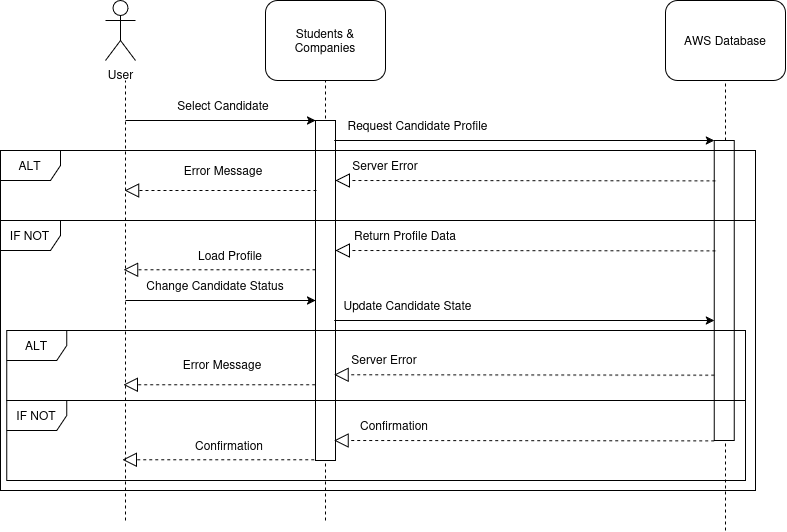

The diagram above was exported from draw.io. Its source (the exported page's mxGraphModel, read from the mxfile embedded in the PNG):
<mxGraphModel dx="2234" dy="559" grid="1" gridSize="10" guides="1" tooltips="1" connect="1" arrows="1" fold="1" page="1" pageScale="1" pageWidth="1100" pageHeight="850" background="none" math="0" shadow="0">
  <root>
    <mxCell id="0" />
    <mxCell id="1" parent="0" />
    <mxCell id="ln-Szk9AGflIyGVg6pl5-1" value="&lt;div&gt;User&lt;/div&gt;" style="shape=umlActor;verticalLabelPosition=bottom;verticalAlign=top;html=1;outlineConnect=0;" parent="1" vertex="1">
      <mxGeometry x="40" y="20" width="30" height="60" as="geometry" />
    </mxCell>
    <mxCell id="ln-Szk9AGflIyGVg6pl5-2" value="&lt;div&gt;Students &amp;amp; Companies&lt;/div&gt;" style="rounded=1;whiteSpace=wrap;html=1;" parent="1" vertex="1">
      <mxGeometry x="200" y="20" width="120" height="80" as="geometry" />
    </mxCell>
    <mxCell id="ln-Szk9AGflIyGVg6pl5-4" value="AWS Database" style="rounded=1;whiteSpace=wrap;html=1;" parent="1" vertex="1">
      <mxGeometry x="600" y="20" width="120" height="80" as="geometry" />
    </mxCell>
    <mxCell id="ln-Szk9AGflIyGVg6pl5-5" value="" style="endArrow=none;dashed=1;html=1;rounded=0;" parent="1" edge="1">
      <mxGeometry width="50" height="50" relative="1" as="geometry">
        <mxPoint x="60" y="540" as="sourcePoint" />
        <mxPoint x="60" y="100" as="targetPoint" />
      </mxGeometry>
    </mxCell>
    <mxCell id="ln-Szk9AGflIyGVg6pl5-8" value="" style="endArrow=none;dashed=1;html=1;rounded=0;entryX=0.5;entryY=1;entryDx=0;entryDy=0;" parent="1" target="ln-Szk9AGflIyGVg6pl5-4" edge="1">
      <mxGeometry width="50" height="50" relative="1" as="geometry">
        <mxPoint x="660" y="550" as="sourcePoint" />
        <mxPoint x="659" y="210" as="targetPoint" />
      </mxGeometry>
    </mxCell>
    <mxCell id="ln-Szk9AGflIyGVg6pl5-10" value="" style="endArrow=none;dashed=1;html=1;rounded=0;entryX=0.5;entryY=1;entryDx=0;entryDy=0;" parent="1" target="ln-Szk9AGflIyGVg6pl5-2" edge="1">
      <mxGeometry width="50" height="50" relative="1" as="geometry">
        <mxPoint x="260" y="540" as="sourcePoint" />
        <mxPoint x="260" y="250" as="targetPoint" />
      </mxGeometry>
    </mxCell>
    <mxCell id="ln-Szk9AGflIyGVg6pl5-18" value="" style="endArrow=classic;html=1;rounded=0;entryX=0;entryY=0;entryDx=0;entryDy=0;" parent="1" target="ln-Szk9AGflIyGVg6pl5-20" edge="1">
      <mxGeometry width="50" height="50" relative="1" as="geometry">
        <mxPoint x="60" y="140" as="sourcePoint" />
        <mxPoint x="210" y="160" as="targetPoint" />
      </mxGeometry>
    </mxCell>
    <mxCell id="ln-Szk9AGflIyGVg6pl5-19" value="Select Candidate" style="text;html=1;align=center;verticalAlign=middle;whiteSpace=wrap;rounded=0;" parent="1" vertex="1">
      <mxGeometry x="103.13" y="110" width="110" height="30" as="geometry" />
    </mxCell>
    <mxCell id="ln-Szk9AGflIyGVg6pl5-20" value="" style="rounded=0;whiteSpace=wrap;html=1;" parent="1" vertex="1">
      <mxGeometry x="250" y="140" width="20" height="340" as="geometry" />
    </mxCell>
    <mxCell id="ln-Szk9AGflIyGVg6pl5-54" value="" style="rounded=0;whiteSpace=wrap;html=1;" parent="1" vertex="1">
      <mxGeometry x="648.75" y="160" width="20" height="300" as="geometry" />
    </mxCell>
    <mxCell id="AzrbvuX2ZgRUmVUoGmSy-5" value="" style="endArrow=classic;html=1;rounded=0;entryX=0;entryY=0;entryDx=0;entryDy=0;" parent="1" edge="1">
      <mxGeometry width="50" height="50" relative="1" as="geometry">
        <mxPoint x="268.75" y="160" as="sourcePoint" />
        <mxPoint x="648.75" y="160" as="targetPoint" />
      </mxGeometry>
    </mxCell>
    <mxCell id="AzrbvuX2ZgRUmVUoGmSy-7" value="" style="endArrow=block;dashed=1;endFill=0;endSize=12;html=1;rounded=0;" parent="1" edge="1">
      <mxGeometry width="160" relative="1" as="geometry">
        <mxPoint x="650" y="270.40999999999997" as="sourcePoint" />
        <mxPoint x="270" y="270" as="targetPoint" />
      </mxGeometry>
    </mxCell>
    <mxCell id="sn7gj-G19lsIhyRGJPzt-11" value="" style="endArrow=block;dashed=1;endFill=0;endSize=12;html=1;rounded=0;" edge="1" parent="1">
      <mxGeometry width="160" relative="1" as="geometry">
        <mxPoint x="250.93" y="210" as="sourcePoint" />
        <mxPoint x="59.06" y="210" as="targetPoint" />
      </mxGeometry>
    </mxCell>
    <mxCell id="sn7gj-G19lsIhyRGJPzt-17" value="Request Candidate Profile" style="text;html=1;align=center;verticalAlign=middle;whiteSpace=wrap;rounded=0;" vertex="1" parent="1">
      <mxGeometry x="265" y="130" width="175" height="30" as="geometry" />
    </mxCell>
    <mxCell id="sn7gj-G19lsIhyRGJPzt-18" value="Return Profile Data" style="text;html=1;align=center;verticalAlign=middle;whiteSpace=wrap;rounded=0;" vertex="1" parent="1">
      <mxGeometry x="280" y="240" width="120" height="30" as="geometry" />
    </mxCell>
    <mxCell id="sn7gj-G19lsIhyRGJPzt-19" value="ALT" style="shape=umlFrame;whiteSpace=wrap;html=1;pointerEvents=0;" vertex="1" parent="1">
      <mxGeometry x="-65" y="170" width="755" height="70" as="geometry" />
    </mxCell>
    <mxCell id="sn7gj-G19lsIhyRGJPzt-20" value="" style="endArrow=block;dashed=1;endFill=0;endSize=12;html=1;rounded=0;" edge="1" parent="1">
      <mxGeometry width="160" relative="1" as="geometry">
        <mxPoint x="650" y="200.40999999999997" as="sourcePoint" />
        <mxPoint x="270" y="200" as="targetPoint" />
      </mxGeometry>
    </mxCell>
    <mxCell id="sn7gj-G19lsIhyRGJPzt-21" value="Server Error" style="text;html=1;align=center;verticalAlign=middle;whiteSpace=wrap;rounded=0;" vertex="1" parent="1">
      <mxGeometry x="270" y="170" width="100" height="30" as="geometry" />
    </mxCell>
    <mxCell id="sn7gj-G19lsIhyRGJPzt-24" value="Error Message" style="text;html=1;align=center;verticalAlign=middle;whiteSpace=wrap;rounded=0;" vertex="1" parent="1">
      <mxGeometry x="108.13" y="175" width="100" height="30" as="geometry" />
    </mxCell>
    <mxCell id="sn7gj-G19lsIhyRGJPzt-25" value="IF NOT" style="shape=umlFrame;whiteSpace=wrap;html=1;pointerEvents=0;" vertex="1" parent="1">
      <mxGeometry x="-65" y="240" width="755" height="270" as="geometry" />
    </mxCell>
    <mxCell id="sn7gj-G19lsIhyRGJPzt-26" value="" style="endArrow=block;dashed=1;endFill=0;endSize=12;html=1;rounded=0;" edge="1" parent="1">
      <mxGeometry width="160" relative="1" as="geometry">
        <mxPoint x="250" y="289.28999999999996" as="sourcePoint" />
        <mxPoint x="58.13" y="289.28999999999996" as="targetPoint" />
      </mxGeometry>
    </mxCell>
    <mxCell id="sn7gj-G19lsIhyRGJPzt-27" value="Load Profile" style="text;html=1;align=center;verticalAlign=middle;whiteSpace=wrap;rounded=0;" vertex="1" parent="1">
      <mxGeometry x="115" y="260" width="100" height="30" as="geometry" />
    </mxCell>
    <mxCell id="sn7gj-G19lsIhyRGJPzt-29" value="" style="endArrow=classic;html=1;rounded=0;entryX=0;entryY=0;entryDx=0;entryDy=0;" edge="1" parent="1">
      <mxGeometry width="50" height="50" relative="1" as="geometry">
        <mxPoint x="60" y="320" as="sourcePoint" />
        <mxPoint x="250" y="320" as="targetPoint" />
      </mxGeometry>
    </mxCell>
    <mxCell id="sn7gj-G19lsIhyRGJPzt-30" value="Change Candidate Status" style="text;html=1;align=center;verticalAlign=middle;whiteSpace=wrap;rounded=0;" vertex="1" parent="1">
      <mxGeometry x="60" y="290" width="180" height="30" as="geometry" />
    </mxCell>
    <mxCell id="sn7gj-G19lsIhyRGJPzt-31" value="" style="endArrow=classic;html=1;rounded=0;entryX=0;entryY=0;entryDx=0;entryDy=0;" edge="1" parent="1">
      <mxGeometry width="50" height="50" relative="1" as="geometry">
        <mxPoint x="268.75" y="340" as="sourcePoint" />
        <mxPoint x="648.75" y="340" as="targetPoint" />
      </mxGeometry>
    </mxCell>
    <mxCell id="sn7gj-G19lsIhyRGJPzt-32" value="Update Candidate State" style="text;html=1;align=center;verticalAlign=middle;whiteSpace=wrap;rounded=0;" vertex="1" parent="1">
      <mxGeometry x="265" y="310" width="155" height="30" as="geometry" />
    </mxCell>
    <mxCell id="sn7gj-G19lsIhyRGJPzt-33" value="" style="endArrow=block;dashed=1;endFill=0;endSize=12;html=1;rounded=0;" edge="1" parent="1">
      <mxGeometry width="160" relative="1" as="geometry">
        <mxPoint x="249.68" y="404.28999999999996" as="sourcePoint" />
        <mxPoint x="57.81" y="404.28999999999996" as="targetPoint" />
      </mxGeometry>
    </mxCell>
    <mxCell id="sn7gj-G19lsIhyRGJPzt-34" value="" style="endArrow=block;dashed=1;endFill=0;endSize=12;html=1;rounded=0;" edge="1" parent="1">
      <mxGeometry width="160" relative="1" as="geometry">
        <mxPoint x="648.75" y="394.69999999999993" as="sourcePoint" />
        <mxPoint x="268.75" y="394.28999999999996" as="targetPoint" />
      </mxGeometry>
    </mxCell>
    <mxCell id="sn7gj-G19lsIhyRGJPzt-35" value="Server Error" style="text;html=1;align=center;verticalAlign=middle;whiteSpace=wrap;rounded=0;" vertex="1" parent="1">
      <mxGeometry x="268.75" y="364.28999999999996" width="100" height="30" as="geometry" />
    </mxCell>
    <mxCell id="sn7gj-G19lsIhyRGJPzt-36" value="Error Message" style="text;html=1;align=center;verticalAlign=middle;whiteSpace=wrap;rounded=0;" vertex="1" parent="1">
      <mxGeometry x="106.88" y="369.28999999999996" width="100" height="30" as="geometry" />
    </mxCell>
    <mxCell id="sn7gj-G19lsIhyRGJPzt-37" value="ALT" style="shape=umlFrame;whiteSpace=wrap;html=1;pointerEvents=0;" vertex="1" parent="1">
      <mxGeometry x="-58.75" y="350" width="738.75" height="70" as="geometry" />
    </mxCell>
    <mxCell id="sn7gj-G19lsIhyRGJPzt-38" value="IF NOT" style="shape=umlFrame;whiteSpace=wrap;html=1;pointerEvents=0;" vertex="1" parent="1">
      <mxGeometry x="-58.75" y="420" width="738.75" height="80" as="geometry" />
    </mxCell>
    <mxCell id="sn7gj-G19lsIhyRGJPzt-39" value="" style="endArrow=block;dashed=1;endFill=0;endSize=12;html=1;rounded=0;" edge="1" parent="1">
      <mxGeometry width="160" relative="1" as="geometry">
        <mxPoint x="648.75" y="460.40999999999997" as="sourcePoint" />
        <mxPoint x="268.75" y="460" as="targetPoint" />
      </mxGeometry>
    </mxCell>
    <mxCell id="sn7gj-G19lsIhyRGJPzt-40" value="Confirmation" style="text;html=1;align=center;verticalAlign=middle;whiteSpace=wrap;rounded=0;" vertex="1" parent="1">
      <mxGeometry x="278.75" y="430" width="100" height="30" as="geometry" />
    </mxCell>
    <mxCell id="sn7gj-G19lsIhyRGJPzt-41" value="" style="endArrow=block;dashed=1;endFill=0;endSize=12;html=1;rounded=0;" edge="1" parent="1">
      <mxGeometry width="160" relative="1" as="geometry">
        <mxPoint x="248.75" y="479.28999999999996" as="sourcePoint" />
        <mxPoint x="56.879999999999995" y="479.28999999999996" as="targetPoint" />
      </mxGeometry>
    </mxCell>
    <mxCell id="sn7gj-G19lsIhyRGJPzt-42" value="Confirmation" style="text;html=1;align=center;verticalAlign=middle;whiteSpace=wrap;rounded=0;" vertex="1" parent="1">
      <mxGeometry x="113.75" y="450" width="100" height="30" as="geometry" />
    </mxCell>
  </root>
</mxGraphModel>